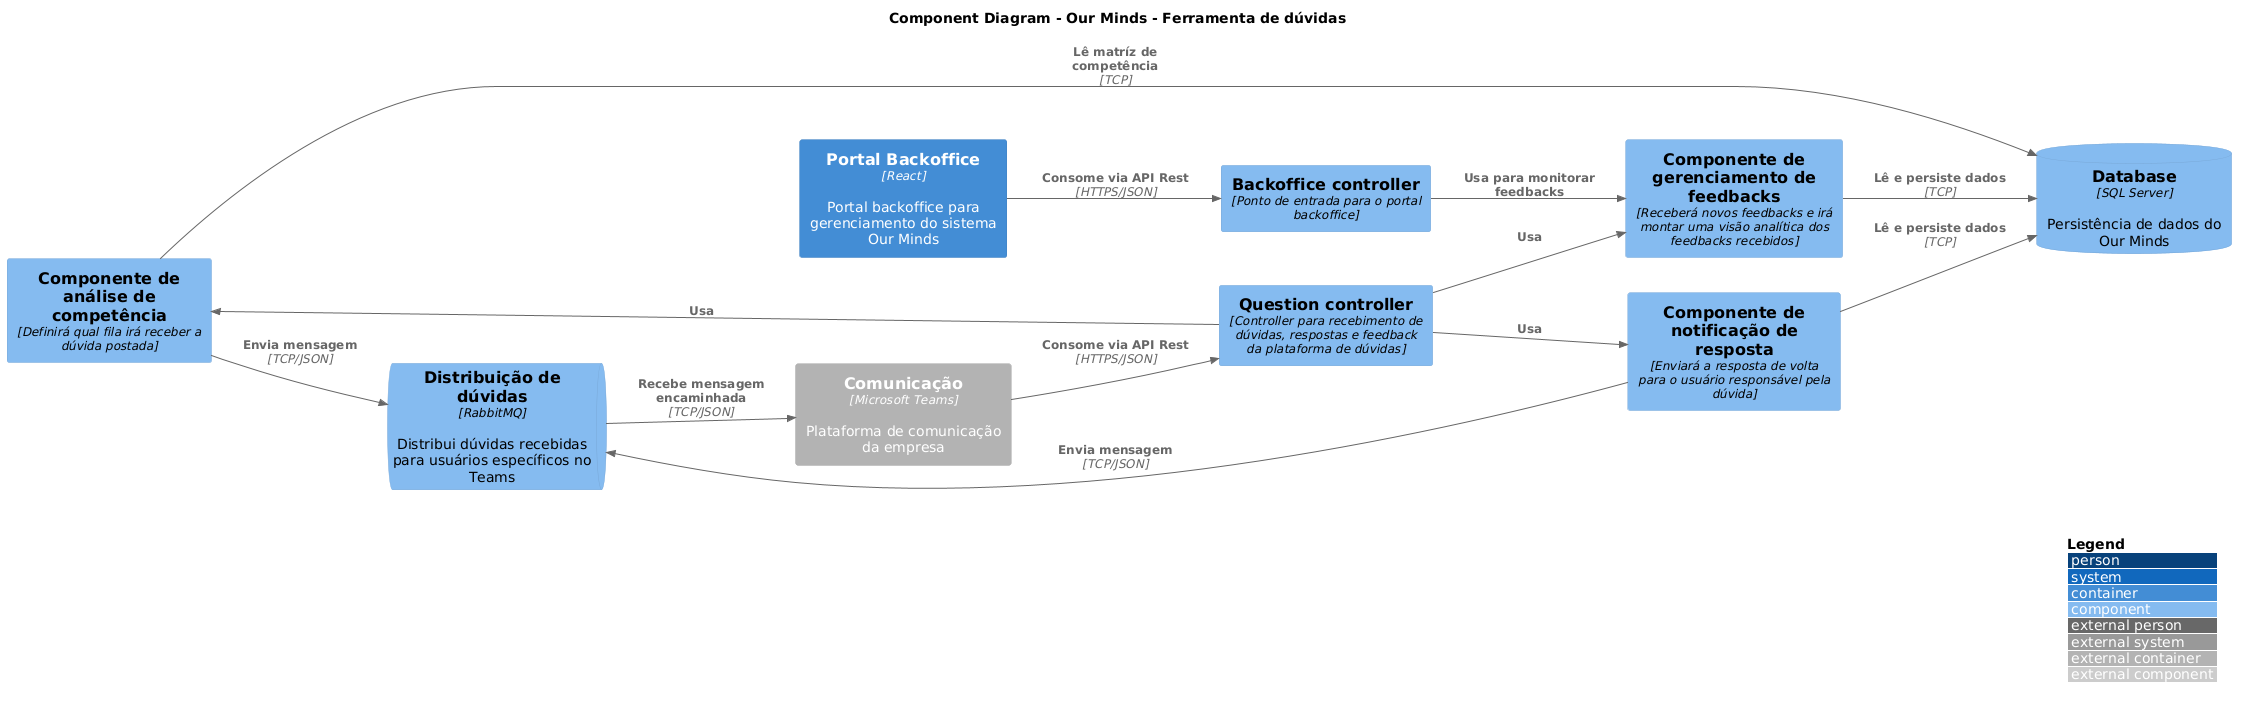

The diagram above was rendered by PlantUML. Its source (embedded in the PNG):
@startuml
!include https://raw.githubusercontent.com/plantuml-stdlib/C4-PlantUML/master/C4_Component.puml
 
LAYOUT_LANDSCAPE()
LAYOUT_WITH_LEGEND()
 
title Component Diagram - Our Minds - Ferramenta de dúvidas

Container(front, "Portal Backoffice", "React", "Portal backoffice para gerenciamento do sistema Our Minds")
Container_Ext(teams, "Comunicação", "Microsoft Teams", "Plataforma de comunicação da empresa")
ComponentDb(db, "Database", "SQL Server", "Persistência de dados do Our Minds")
ComponentQueue(queue, "Distribuição de dúvidas", "RabbitMQ", "Distribui dúvidas recebidas para usuários específicos no Teams")

Component(c_bo, "Backoffice controller", "Ponto de entrada para o portal backoffice")
Component(c_d, "Question controller", "Controller para recebimento de dúvidas, respostas e feedback da plataforma de dúvidas")
Component(competencia, "Componente de análise de competência", "Definirá qual fila irá receber a dúvida postada")
Component(resposta, "Componente de notificação de resposta", "Enviará a resposta de volta para o usuário responsável pela dúvida")
Component(feedback, "Componente de gerenciamento de feedbacks", "Receberá novos feedbacks e irá montar uma visão analítica dos feedbacks recebidos")

Rel(teams, c_d, "Consome via API Rest", "HTTPS/JSON")
Rel(front, c_bo, "Consome via API Rest", "HTTPS/JSON")
Rel(c_bo, feedback, "Usa para monitorar feedbacks")
Rel(feedback, db, "Lê e persiste dados", "TCP")
Rel(c_d, competencia, "Usa", "")
Rel(competencia, db, "Lê matríz de competência", "TCP")
Rel(competencia, queue, "Envia mensagem", "TCP/JSON")
Rel(queue, teams, "Recebe mensagem encaminhada", "TCP/JSON")
Rel(c_d, resposta, "Usa", "")
Rel(resposta, db, "Lê e persiste dados", "TCP")
Rel(resposta, queue, "Envia mensagem", "TCP/JSON")
Rel(c_d, feedback, "Usa", "")
@enduml